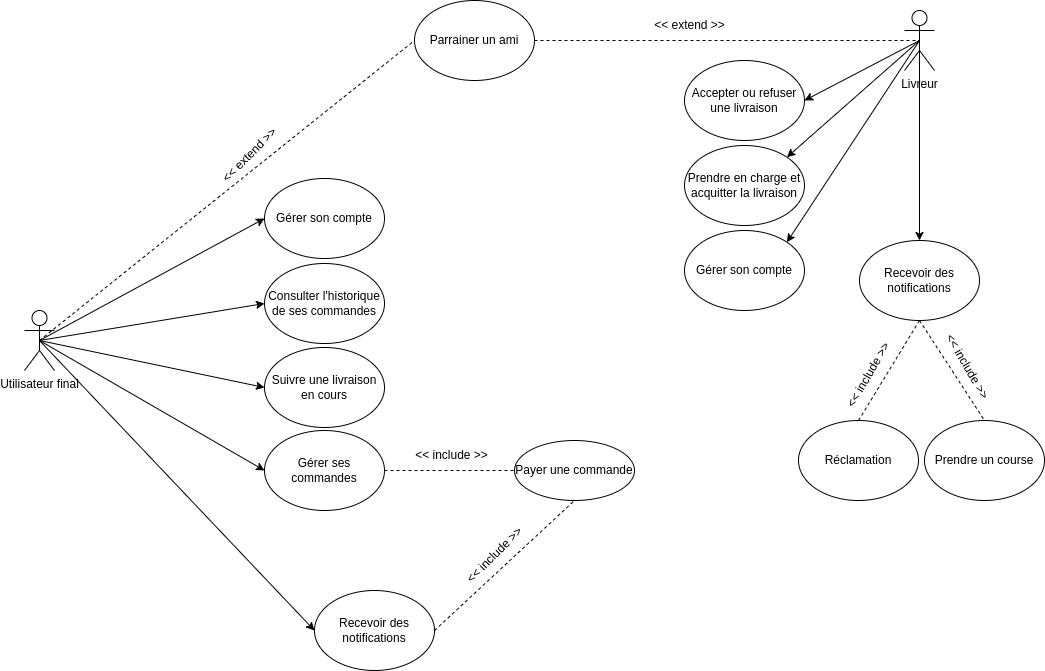

The diagram above was exported from draw.io. Its source (the exported page's mxGraphModel, read from the mxfile embedded in the PNG):
<mxGraphModel dx="1434" dy="792" grid="1" gridSize="10" guides="1" tooltips="1" connect="1" arrows="1" fold="1" page="1" pageScale="1" pageWidth="2339" pageHeight="3300" math="0" shadow="0">
  <root>
    <mxCell id="0" />
    <mxCell id="1" parent="0" />
    <mxCell id="Ypa1_r5y9YP34ET4_gMz-1" value="Utilisateur final" style="shape=umlActor;verticalLabelPosition=bottom;verticalAlign=top;html=1;outlineConnect=0;" vertex="1" parent="1">
      <mxGeometry x="30" y="320" width="30" height="60" as="geometry" />
    </mxCell>
    <mxCell id="Ypa1_r5y9YP34ET4_gMz-2" value="&lt;p data-pm-slice=&quot;1 1 []&quot;&gt;Gérer ses commandes&lt;/p&gt;" style="ellipse;whiteSpace=wrap;html=1;" vertex="1" parent="1">
      <mxGeometry x="270" y="440" width="120" height="80" as="geometry" />
    </mxCell>
    <mxCell id="Ypa1_r5y9YP34ET4_gMz-3" value="&lt;p data-pm-slice=&quot;1 1 []&quot;&gt;Consulter l'historique de ses commandes&lt;/p&gt;" style="ellipse;whiteSpace=wrap;html=1;" vertex="1" parent="1">
      <mxGeometry x="270" y="273" width="120" height="80" as="geometry" />
    </mxCell>
    <mxCell id="Ypa1_r5y9YP34ET4_gMz-4" value="&lt;p data-pm-slice=&quot;1 1 []&quot;&gt;Suivre une livraison en cours&lt;/p&gt;" style="ellipse;whiteSpace=wrap;html=1;" vertex="1" parent="1">
      <mxGeometry x="270" y="357" width="120" height="80" as="geometry" />
    </mxCell>
    <mxCell id="Ypa1_r5y9YP34ET4_gMz-5" value="&lt;p data-pm-slice=&quot;1 1 []&quot;&gt;Parrainer un ami&lt;/p&gt;" style="ellipse;whiteSpace=wrap;html=1;" vertex="1" parent="1">
      <mxGeometry x="420" y="10" width="120" height="80" as="geometry" />
    </mxCell>
    <mxCell id="Ypa1_r5y9YP34ET4_gMz-6" value="&lt;p data-pm-slice=&quot;1 1 []&quot;&gt;Gérer son compte&lt;/p&gt;" style="ellipse;whiteSpace=wrap;html=1;" vertex="1" parent="1">
      <mxGeometry x="270" y="188" width="120" height="80" as="geometry" />
    </mxCell>
    <mxCell id="Ypa1_r5y9YP34ET4_gMz-7" value="&lt;p data-pm-slice=&quot;1 1 []&quot;&gt;Recevoir des notifications&lt;/p&gt;" style="ellipse;whiteSpace=wrap;html=1;" vertex="1" parent="1">
      <mxGeometry x="320" y="600" width="120" height="80" as="geometry" />
    </mxCell>
    <mxCell id="Ypa1_r5y9YP34ET4_gMz-16" value="&amp;lt;&amp;lt; include &amp;gt;&amp;gt;" style="text;html=1;align=center;verticalAlign=middle;resizable=0;points=[];autosize=1;strokeColor=none;fillColor=none;rotation=0;" vertex="1" parent="1">
      <mxGeometry x="407" y="450" width="100" height="30" as="geometry" />
    </mxCell>
    <mxCell id="Ypa1_r5y9YP34ET4_gMz-17" value="&amp;lt;&amp;lt; extend &amp;gt;&amp;gt;" style="text;html=1;align=center;verticalAlign=middle;resizable=0;points=[];autosize=1;strokeColor=none;fillColor=none;rotation=-45;" vertex="1" parent="1">
      <mxGeometry x="210" y="150" width="90" height="30" as="geometry" />
    </mxCell>
    <mxCell id="Ypa1_r5y9YP34ET4_gMz-19" value="" style="endArrow=classic;html=1;rounded=0;exitX=0.5;exitY=0.5;exitDx=0;exitDy=0;exitPerimeter=0;entryX=0;entryY=0.5;entryDx=0;entryDy=0;" edge="1" parent="1" source="Ypa1_r5y9YP34ET4_gMz-1" target="Ypa1_r5y9YP34ET4_gMz-6">
      <mxGeometry width="50" height="50" relative="1" as="geometry">
        <mxPoint x="180" y="310" as="sourcePoint" />
        <mxPoint x="230" y="260" as="targetPoint" />
      </mxGeometry>
    </mxCell>
    <mxCell id="Ypa1_r5y9YP34ET4_gMz-21" value="" style="endArrow=classic;html=1;rounded=0;exitX=0.5;exitY=0.5;exitDx=0;exitDy=0;exitPerimeter=0;entryX=0;entryY=0.5;entryDx=0;entryDy=0;" edge="1" parent="1" source="Ypa1_r5y9YP34ET4_gMz-1" target="Ypa1_r5y9YP34ET4_gMz-2">
      <mxGeometry width="50" height="50" relative="1" as="geometry">
        <mxPoint x="150" y="340" as="sourcePoint" />
        <mxPoint x="200" y="290" as="targetPoint" />
      </mxGeometry>
    </mxCell>
    <mxCell id="Ypa1_r5y9YP34ET4_gMz-22" value="" style="endArrow=classic;html=1;rounded=0;exitX=0.5;exitY=0.5;exitDx=0;exitDy=0;exitPerimeter=0;entryX=0;entryY=0.5;entryDx=0;entryDy=0;" edge="1" parent="1" source="Ypa1_r5y9YP34ET4_gMz-1" target="Ypa1_r5y9YP34ET4_gMz-3">
      <mxGeometry width="50" height="50" relative="1" as="geometry">
        <mxPoint x="150" y="370" as="sourcePoint" />
        <mxPoint x="200" y="320" as="targetPoint" />
      </mxGeometry>
    </mxCell>
    <mxCell id="Ypa1_r5y9YP34ET4_gMz-23" value="" style="endArrow=classic;html=1;rounded=0;exitX=0.5;exitY=0.5;exitDx=0;exitDy=0;exitPerimeter=0;entryX=0;entryY=0.5;entryDx=0;entryDy=0;" edge="1" parent="1" source="Ypa1_r5y9YP34ET4_gMz-1" target="Ypa1_r5y9YP34ET4_gMz-7">
      <mxGeometry width="50" height="50" relative="1" as="geometry">
        <mxPoint x="120" y="510" as="sourcePoint" />
        <mxPoint x="180" y="470" as="targetPoint" />
      </mxGeometry>
    </mxCell>
    <mxCell id="Ypa1_r5y9YP34ET4_gMz-24" value="" style="endArrow=classic;html=1;rounded=0;exitX=0.5;exitY=0.5;exitDx=0;exitDy=0;exitPerimeter=0;entryX=0;entryY=0.5;entryDx=0;entryDy=0;" edge="1" parent="1" source="Ypa1_r5y9YP34ET4_gMz-1" target="Ypa1_r5y9YP34ET4_gMz-4">
      <mxGeometry width="50" height="50" relative="1" as="geometry">
        <mxPoint x="170" y="420" as="sourcePoint" />
        <mxPoint x="220" y="370" as="targetPoint" />
      </mxGeometry>
    </mxCell>
    <mxCell id="Ypa1_r5y9YP34ET4_gMz-34" value="&lt;p data-pm-slice=&quot;1 1 []&quot;&gt;Payer une commande&lt;/p&gt;" style="ellipse;whiteSpace=wrap;html=1;" vertex="1" parent="1">
      <mxGeometry x="520" y="450" width="120" height="60" as="geometry" />
    </mxCell>
    <mxCell id="Ypa1_r5y9YP34ET4_gMz-35" value="" style="endArrow=none;dashed=1;html=1;rounded=0;entryX=0;entryY=0.5;entryDx=0;entryDy=0;exitX=1;exitY=0.5;exitDx=0;exitDy=0;" edge="1" parent="1" source="Ypa1_r5y9YP34ET4_gMz-2" target="Ypa1_r5y9YP34ET4_gMz-34">
      <mxGeometry width="50" height="50" relative="1" as="geometry">
        <mxPoint x="460" y="430" as="sourcePoint" />
        <mxPoint x="510" y="380" as="targetPoint" />
      </mxGeometry>
    </mxCell>
    <mxCell id="Ypa1_r5y9YP34ET4_gMz-45" value="" style="endArrow=none;dashed=1;html=1;rounded=0;entryX=0.5;entryY=1;entryDx=0;entryDy=0;exitX=1;exitY=0.5;exitDx=0;exitDy=0;" edge="1" parent="1" source="Ypa1_r5y9YP34ET4_gMz-7" target="Ypa1_r5y9YP34ET4_gMz-34">
      <mxGeometry width="50" height="50" relative="1" as="geometry">
        <mxPoint x="500" y="630" as="sourcePoint" />
        <mxPoint x="550" y="580" as="targetPoint" />
      </mxGeometry>
    </mxCell>
    <mxCell id="Ypa1_r5y9YP34ET4_gMz-46" value="&amp;lt;&amp;lt; include &amp;gt;&amp;gt;" style="text;html=1;align=center;verticalAlign=middle;resizable=0;points=[];autosize=1;strokeColor=none;fillColor=none;rotation=-45;" vertex="1" parent="1">
      <mxGeometry x="450" y="550" width="100" height="30" as="geometry" />
    </mxCell>
    <mxCell id="Ypa1_r5y9YP34ET4_gMz-47" value="" style="endArrow=none;dashed=1;html=1;rounded=0;exitX=0.5;exitY=0.5;exitDx=0;exitDy=0;exitPerimeter=0;entryX=0;entryY=0.5;entryDx=0;entryDy=0;" edge="1" parent="1" source="Ypa1_r5y9YP34ET4_gMz-1" target="Ypa1_r5y9YP34ET4_gMz-5">
      <mxGeometry width="50" height="50" relative="1" as="geometry">
        <mxPoint x="460" y="430" as="sourcePoint" />
        <mxPoint x="510" y="380" as="targetPoint" />
      </mxGeometry>
    </mxCell>
    <mxCell id="Ypa1_r5y9YP34ET4_gMz-48" value="Livreur" style="shape=umlActor;verticalLabelPosition=bottom;verticalAlign=top;html=1;outlineConnect=0;" vertex="1" parent="1">
      <mxGeometry x="910" y="20" width="30" height="60" as="geometry" />
    </mxCell>
    <mxCell id="Ypa1_r5y9YP34ET4_gMz-49" value="&lt;p data-pm-slice=&quot;1 1 []&quot;&gt;Prendre en charge et acquitter la livraison&lt;/p&gt;" style="ellipse;whiteSpace=wrap;html=1;" vertex="1" parent="1">
      <mxGeometry x="690" y="155" width="120" height="80" as="geometry" />
    </mxCell>
    <mxCell id="Ypa1_r5y9YP34ET4_gMz-50" value="&lt;p data-pm-slice=&quot;1 1 []&quot;&gt;Accepter ou refuser une livraison&lt;/p&gt;" style="ellipse;whiteSpace=wrap;html=1;" vertex="1" parent="1">
      <mxGeometry x="690" y="70" width="120" height="80" as="geometry" />
    </mxCell>
    <mxCell id="Ypa1_r5y9YP34ET4_gMz-54" value="" style="endArrow=none;dashed=1;html=1;rounded=0;entryX=0.5;entryY=0.5;entryDx=0;entryDy=0;entryPerimeter=0;exitX=1;exitY=0.5;exitDx=0;exitDy=0;" edge="1" parent="1" source="Ypa1_r5y9YP34ET4_gMz-5" target="Ypa1_r5y9YP34ET4_gMz-48">
      <mxGeometry width="50" height="50" relative="1" as="geometry">
        <mxPoint x="690" y="330" as="sourcePoint" />
        <mxPoint x="740" y="280" as="targetPoint" />
      </mxGeometry>
    </mxCell>
    <mxCell id="Ypa1_r5y9YP34ET4_gMz-56" value="" style="endArrow=classic;html=1;rounded=0;exitX=0.5;exitY=0.5;exitDx=0;exitDy=0;exitPerimeter=0;entryX=1;entryY=0;entryDx=0;entryDy=0;" edge="1" parent="1" source="Ypa1_r5y9YP34ET4_gMz-48" target="Ypa1_r5y9YP34ET4_gMz-49">
      <mxGeometry width="50" height="50" relative="1" as="geometry">
        <mxPoint x="540" y="270" as="sourcePoint" />
        <mxPoint x="590" y="220" as="targetPoint" />
      </mxGeometry>
    </mxCell>
    <mxCell id="Ypa1_r5y9YP34ET4_gMz-57" value="&amp;lt;&amp;lt; extend &amp;gt;&amp;gt;" style="text;html=1;align=center;verticalAlign=middle;resizable=0;points=[];autosize=1;strokeColor=none;fillColor=none;rotation=0;" vertex="1" parent="1">
      <mxGeometry x="650" y="20" width="90" height="30" as="geometry" />
    </mxCell>
    <mxCell id="Ypa1_r5y9YP34ET4_gMz-58" value="&lt;p data-pm-slice=&quot;1 1 []&quot;&gt;Recevoir des notifications&lt;/p&gt;" style="ellipse;whiteSpace=wrap;html=1;" vertex="1" parent="1">
      <mxGeometry x="865" y="250" width="120" height="80" as="geometry" />
    </mxCell>
    <mxCell id="Ypa1_r5y9YP34ET4_gMz-59" value="" style="endArrow=classic;html=1;rounded=0;exitX=0.5;exitY=0.5;exitDx=0;exitDy=0;exitPerimeter=0;entryX=1;entryY=0.5;entryDx=0;entryDy=0;" edge="1" parent="1" source="Ypa1_r5y9YP34ET4_gMz-48" target="Ypa1_r5y9YP34ET4_gMz-50">
      <mxGeometry width="50" height="50" relative="1" as="geometry">
        <mxPoint x="880" y="410" as="sourcePoint" />
        <mxPoint x="930" y="360" as="targetPoint" />
      </mxGeometry>
    </mxCell>
    <mxCell id="Ypa1_r5y9YP34ET4_gMz-60" value="&lt;p data-pm-slice=&quot;1 1 []&quot;&gt;Gérer son compte&lt;/p&gt;" style="ellipse;whiteSpace=wrap;html=1;" vertex="1" parent="1">
      <mxGeometry x="690" y="240" width="120" height="80" as="geometry" />
    </mxCell>
    <mxCell id="Ypa1_r5y9YP34ET4_gMz-61" value="" style="endArrow=classic;html=1;rounded=0;exitX=0.5;exitY=0.5;exitDx=0;exitDy=0;exitPerimeter=0;entryX=1;entryY=0;entryDx=0;entryDy=0;" edge="1" parent="1" source="Ypa1_r5y9YP34ET4_gMz-48" target="Ypa1_r5y9YP34ET4_gMz-60">
      <mxGeometry width="50" height="50" relative="1" as="geometry">
        <mxPoint x="880" y="350" as="sourcePoint" />
        <mxPoint x="930" y="300" as="targetPoint" />
      </mxGeometry>
    </mxCell>
    <mxCell id="Ypa1_r5y9YP34ET4_gMz-62" value="" style="endArrow=classic;html=1;rounded=0;exitX=0.5;exitY=0.5;exitDx=0;exitDy=0;exitPerimeter=0;entryX=0.5;entryY=0;entryDx=0;entryDy=0;" edge="1" parent="1" source="Ypa1_r5y9YP34ET4_gMz-48" target="Ypa1_r5y9YP34ET4_gMz-58">
      <mxGeometry width="50" height="50" relative="1" as="geometry">
        <mxPoint x="760" y="450" as="sourcePoint" />
        <mxPoint x="810" y="400" as="targetPoint" />
      </mxGeometry>
    </mxCell>
    <mxCell id="Ypa1_r5y9YP34ET4_gMz-63" value="&lt;p data-pm-slice=&quot;1 1 []&quot;&gt;Réclamation&lt;/p&gt;" style="ellipse;whiteSpace=wrap;html=1;" vertex="1" parent="1">
      <mxGeometry x="804" y="430" width="120" height="80" as="geometry" />
    </mxCell>
    <mxCell id="Ypa1_r5y9YP34ET4_gMz-64" value="&lt;p data-pm-slice=&quot;1 1 []&quot;&gt;Prendre un course&lt;/p&gt;" style="ellipse;whiteSpace=wrap;html=1;" vertex="1" parent="1">
      <mxGeometry x="930" y="430" width="120" height="80" as="geometry" />
    </mxCell>
    <mxCell id="Ypa1_r5y9YP34ET4_gMz-65" value="" style="endArrow=none;dashed=1;html=1;rounded=0;entryX=0.5;entryY=1;entryDx=0;entryDy=0;exitX=0.5;exitY=0;exitDx=0;exitDy=0;" edge="1" parent="1" source="Ypa1_r5y9YP34ET4_gMz-63" target="Ypa1_r5y9YP34ET4_gMz-58">
      <mxGeometry width="50" height="50" relative="1" as="geometry">
        <mxPoint x="530" y="390" as="sourcePoint" />
        <mxPoint x="580" y="340" as="targetPoint" />
      </mxGeometry>
    </mxCell>
    <mxCell id="Ypa1_r5y9YP34ET4_gMz-66" value="" style="endArrow=none;dashed=1;html=1;rounded=0;exitX=0.5;exitY=1;exitDx=0;exitDy=0;entryX=0.5;entryY=0;entryDx=0;entryDy=0;" edge="1" parent="1" source="Ypa1_r5y9YP34ET4_gMz-58" target="Ypa1_r5y9YP34ET4_gMz-64">
      <mxGeometry width="50" height="50" relative="1" as="geometry">
        <mxPoint x="1040" y="360" as="sourcePoint" />
        <mxPoint x="1090" y="310" as="targetPoint" />
      </mxGeometry>
    </mxCell>
    <mxCell id="Ypa1_r5y9YP34ET4_gMz-67" value="&amp;lt;&amp;lt; include &amp;gt;&amp;gt;" style="text;html=1;align=center;verticalAlign=middle;resizable=0;points=[];autosize=1;strokeColor=none;fillColor=none;rotation=-60;" vertex="1" parent="1">
      <mxGeometry x="824" y="370" width="100" height="30" as="geometry" />
    </mxCell>
    <mxCell id="Ypa1_r5y9YP34ET4_gMz-68" value="&amp;lt;&amp;lt; include &amp;gt;&amp;gt;" style="text;html=1;align=center;verticalAlign=middle;resizable=0;points=[];autosize=1;strokeColor=none;fillColor=none;rotation=60;" vertex="1" parent="1">
      <mxGeometry x="923" y="361" width="100" height="30" as="geometry" />
    </mxCell>
  </root>
</mxGraphModel>